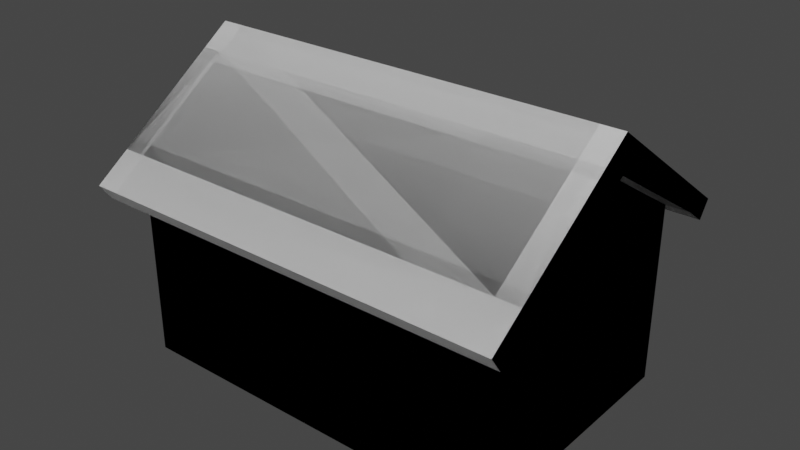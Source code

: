 # Source: House.blend  (saved by Blender 3.3.6; exported with 4.5.12 LTS)
import bpy
from mathutils import Matrix  # noqa: F401  (used for matrix-valued properties, if any)

bpy.ops.wm.read_factory_settings(use_empty=True)
scene = bpy.context.scene
scene.name = 'Scene'

# ---- collections
col_collection = bpy.data.collections.new('Collection'); scene.collection.children.link(col_collection)

# ---- materials (node trees are filled in below, after node groups)
mat_material = bpy.data.materials.new('Material')
mat_material.alpha_threshold = 0.0
mat_material.use_transparent_shadow = False
mat_material.roughness = 0.5
mat_material.line_color = (0.0, 0.0, 0.0, 1.0)

# ---- material node trees
mat_material.use_nodes = True; mat_material.node_tree.nodes.clear()
_N = mat_material.node_tree.nodes; _L = mat_material.node_tree.links
n0 = _N.new('ShaderNodeOutputMaterial'); n0.name = 'Material Output'; n0.location = (300, 300)
n1 = _N.new('ShaderNodeBsdfPrincipled'); n1.name = 'Principled BSDF'; n1.location = (10, 300)
n1.distribution = 'GGX'
n1.subsurface_method = 'RANDOM_WALK_SKIN'
n1.inputs[3].default_value = 1.45
n1.inputs[27].default_value = (0.0, 0.0, 0.0, 1.0)
n1.inputs[28].default_value = 1.0
_L.new(n1.outputs[0], n0.inputs[0])
n0.is_active_output = True

# ---- world
world_world = bpy.data.worlds.new('World'); scene.world = world_world
world_world.use_nodes = True; world_world.node_tree.nodes.clear()
_N = world_world.node_tree.nodes; _L = world_world.node_tree.links
n0 = _N.new('ShaderNodeOutputWorld'); n0.name = 'World Output'; n0.location = (300, 300)
n1 = _N.new('ShaderNodeBackground'); n1.name = 'Background'; n1.location = (10, 300)
n1.inputs[0].default_value = (0.05088, 0.05088, 0.05088, 1.0)
_L.new(n1.outputs[0], n0.inputs[0])
n0.is_active_output = True
world_world.color = (0.05088, 0.05088, 0.05088)
world_world.use_sun_shadow = False
world_world.sun_shadow_jitter_overblur = 0.0

# ---- meshes
me_cube = bpy.data.meshes.new('Cube')
me_cube.from_pydata([(1.0, 1.0, 0.3881), (1.0, 1.0, -1.0), (1.0, -1.0, 0.3881), (1.0, -1.0, -1.0), (-1.0, 1.0, 0.3881), (-1.0, 1.0, -1.0), (-1.0, -1.0, 0.3881), (-1.0, -1.0, -1.0), (-1.0, 0.0, -1.0), (1.0, 0.0, 1.0), (-1.0, 0.0, 1.0), (1.0, 0.0, -1.0), (1.0, 1.0, 0.2199), (-1.0, -1.0, 0.2199), (1.0, -1.0, 0.2199), (-1.0, 1.0, 0.2199), (1.0, 0.0, 0.7577), (-1.0, 0.0, 0.7577), (-1.12, -1.0, 0.2199), (-1.12, -1.0, 0.3881), (1.12, 0.0, 1.0), (1.12, -1.0, 0.3881), (-1.12, 0.0, 1.0), (-1.12, 1.0, 0.3881), (1.12, 1.0, 0.3881), (1.12, 1.0, 0.2199), (1.12, -1.0, 0.2199), (-1.12, 1.0, 0.2199), (1.12, 0.0, 0.7577), (-1.12, 0.0, 0.7577), (-1.0, -1.0, 0.2199), (-1.0, -1.0, 0.3881), (1.0, -1.0, 0.3881), (-1.0, 1.0, 0.3881), (1.0, 1.0, 0.3881), (1.0, 1.0, 0.2199), (1.0, -1.0, 0.2199), (-1.0, 1.0, 0.2199), (-1.12, 1.0, 0.3881), (-1.12, -1.0, 0.2199), (-1.12, -1.0, 0.3881), (1.12, 1.0, 0.3881), (1.12, 1.0, 0.2199), (1.12, -1.0, 0.3881), (1.12, -1.0, 0.2199), (-1.12, 1.0, 0.2199), (-1.0, -1.0, 0.2199), (-1.0, -1.0, 0.3881), (1.0, -1.0, 0.3881), (-1.0, 1.0, 0.3881), (1.0, 1.0, 0.3881), (1.0, 1.0, 0.2199), (1.0, -1.0, 0.2199), (-1.0, 1.0, 0.2199), (-1.12, 1.0, 0.3881), (-1.12, -1.0, 0.2199), (-1.12, -1.0, 0.3881), (1.12, 1.0, 0.3881), (1.12, 1.0, 0.2199), (1.12, -1.0, 0.3881), (1.12, -1.0, 0.2199), (-1.12, 1.0, 0.2199), (-1.0, -1.179, 0.1102), (-1.0, -1.27, 0.2226), (1.0, -1.27, 0.2226), (-1.0, 1.0, 0.3881), (1.0, 1.0, 0.3881), (1.0, 1.0, 0.2199), (1.0, -1.179, 0.1102), (-1.0, 1.0, 0.2199), (-1.12, 1.0, 0.3881), (-1.12, -1.179, 0.1102), (-1.12, -1.27, 0.2226), (1.12, 1.0, 0.3881), (1.12, 1.0, 0.2199), (1.12, -1.27, 0.2226), (1.12, -1.179, 0.1102), (-1.12, 1.0, 0.2199), (1.0, 1.0, 0.2199), (1.0, -1.0, 0.2199), (-1.0, 1.0, 0.2199), (1.0, 0.0, 0.7577), (-1.0, 0.0, 0.7577), (-1.0, -1.0, 0.2199)], [], [(9, 10, 6, 2), (19, 18, 39, 40), (15, 17, 29, 27), (8, 11, 3, 7), (21, 2, 32, 43), (27, 23, 38, 45), (17, 13, 18, 29), (5, 1, 11, 8), (10, 4, 23, 22), (0, 4, 10, 9), (83, 13, 17, 82), (78, 12, 16, 81), (80, 15, 12, 78), (81, 16, 14, 79), (82, 17, 15, 80), (79, 14, 13, 83), (29, 22, 23, 27), (28, 20, 21, 26), (25, 24, 20, 28), (18, 19, 22, 29), (0, 9, 20, 24), (18, 13, 30, 39), (13, 14, 36, 30), (16, 12, 25, 28), (9, 2, 21, 20), (6, 10, 22, 19), (26, 21, 43, 44), (14, 16, 28, 26), (35, 37, 53, 51), (37, 45, 61, 53), (38, 33, 49, 54), (39, 30, 46, 55), (45, 38, 54, 61), (36, 44, 60, 52), (4, 0, 34, 33), (23, 4, 33, 38), (14, 26, 44, 36), (15, 27, 45, 37), (0, 24, 41, 34), (12, 15, 37, 35), (2, 6, 31, 32), (25, 12, 35, 42), (24, 25, 42, 41), (6, 19, 40, 31), (60, 59, 75, 76), (59, 48, 64, 75), (57, 58, 74, 73), (47, 56, 72, 63), (49, 50, 66, 65), (56, 55, 71, 72), (34, 41, 57, 50), (30, 36, 52, 46), (32, 31, 47, 48), (42, 35, 51, 58), (40, 39, 55, 56), (33, 34, 50, 49), (31, 40, 56, 47), (41, 42, 58, 57), (43, 32, 48, 59), (44, 43, 59, 60), (68, 64, 63, 62), (65, 69, 77, 70), (69, 65, 66, 67), (67, 66, 73, 74), (62, 63, 72, 71), (64, 68, 76, 75), (52, 60, 76, 68), (61, 54, 70, 77), (55, 46, 62, 71), (54, 49, 65, 70), (53, 61, 77, 69), (51, 53, 69, 67), (50, 57, 73, 66), (46, 52, 68, 62), (48, 47, 63, 64), (58, 51, 67, 74), (3, 79, 83, 7), (8, 82, 80, 5), (11, 81, 79, 3), (5, 80, 78, 1), (1, 78, 81, 11), (7, 83, 82, 8)])
_uv = me_cube.uv_layers.new(name='UVMap')
_uv.uv.foreach_set('vector', [0.625, 0.625, 0.875, 0.625, 0.875, 0.75, 0.625, 0.75, 0.625, 0.0, 0.5947, 0.0, 0.5947, 0.0, 0.625, 0.0, 0.5947, 0.25, 0.5947, 0.125, 0.5947, 0.125, 0.5947, 0.25, 0.125, 0.625, 0.375, 0.625, 0.375, 0.75, 0.125, 0.75, 0.625, 0.75, 0.625, 0.75, 0.625, 0.75, 0.625, 0.75, 0.5947, 0.25, 0.625, 0.25, 0.625, 0.25, 0.5947, 0.25, 0.5947, 0.125, 0.5947, 0.0, 0.5947, 0.0, 0.5947, 0.125, 0.125, 0.5, 0.375, 0.5, 0.375, 0.625, 0.125, 0.625, 0.875, 0.625, 0.875, 0.5, 0.875, 0.5, 0.875, 0.625, 0.625, 0.5, 0.875, 0.5, 0.875, 0.625, 0.625, 0.625, 0.5947, 0.0, 0.5947, 0.0, 0.5947, 0.125, 0.5947, 0.125, 0.5947, 0.5, 0.5947, 0.5, 0.5947, 0.625, 0.5947, 0.625, 0.5947, 0.25, 0.5947, 0.25, 0.5947, 0.5, 0.5947, 0.5, 0.5947, 0.625, 0.5947, 0.625, 0.5947, 0.75, 0.5947, 0.75, 0.5947, 0.125, 0.5947, 0.125, 0.5947, 0.25, 0.5947, 0.25, 0.5947, 0.75, 0.5947, 0.75, 0.5947, 1.0, 0.5947, 1.0, 0.5947, 0.125, 0.625, 0.125, 0.625, 0.25, 0.5947, 0.25, 0.5947, 0.625, 0.625, 0.625, 0.625, 0.75, 0.5947, 0.75, 0.5947, 0.5, 0.625, 0.5, 0.625, 0.625, 0.5947, 0.625, 0.5947, 0.0, 0.625, 0.0, 0.625, 0.125, 0.5947, 0.125, 0.625, 0.5, 0.625, 0.625, 0.625, 0.625, 0.625, 0.5, 0.5947, 0.0, 0.5947, 0.0, 0.5947, 0.0, 0.5947, 0.0, 0.5947, 1.0, 0.5947, 0.75, 0.5947, 0.75, 0.5947, 1.0, 0.5947, 0.625, 0.5947, 0.5, 0.5947, 0.5, 0.5947, 0.625, 0.625, 0.625, 0.625, 0.75, 0.625, 0.75, 0.625, 0.625, 0.875, 0.75, 0.875, 0.625, 0.875, 0.625, 0.875, 0.75, 0.5947, 0.75, 0.625, 0.75, 0.625, 0.75, 0.5947, 0.75, 0.5947, 0.75, 0.5947, 0.625, 0.5947, 0.625, 0.5947, 0.75, 0.5947, 0.5, 0.5947, 0.25, 0.5947, 0.25, 0.5947, 0.5, 0.5947, 0.25, 0.5947, 0.25, 0.5947, 0.25, 0.5947, 0.25, 0.875, 0.5, 0.875, 0.5, 0.875, 0.5, 0.875, 0.5, 0.5947, 0.0, 0.5947, 0.0, 0.5947, 0.0, 0.5947, 0.0, 0.5947, 0.25, 0.625, 0.25, 0.625, 0.25, 0.5947, 0.25, 0.5947, 0.75, 0.5947, 0.75, 0.5947, 0.75, 0.5947, 0.75, 0.875, 0.5, 0.625, 0.5, 0.625, 0.5, 0.875, 0.5, 0.875, 0.5, 0.875, 0.5, 0.875, 0.5, 0.875, 0.5, 0.5947, 0.75, 0.5947, 0.75, 0.5947, 0.75, 0.5947, 0.75, 0.5947, 0.25, 0.5947, 0.25, 0.5947, 0.25, 0.5947, 0.25, 0.625, 0.5, 0.625, 0.5, 0.625, 0.5, 0.625, 0.5, 0.5947, 0.5, 0.5947, 0.25, 0.5947, 0.25, 0.5947, 0.5, 0.625, 0.75, 0.875, 0.75, 0.875, 0.75, 0.625, 0.75, 0.5947, 0.5, 0.5947, 0.5, 0.5947, 0.5, 0.5947, 0.5, 0.625, 0.5, 0.5947, 0.5, 0.5947, 0.5, 0.625, 0.5, 0.875, 0.75, 0.875, 0.75, 0.875, 0.75, 0.875, 0.75, 0.5947, 0.75, 0.625, 0.75, 0.625, 0.75, 0.5947, 0.75, 0.625, 0.75, 0.625, 0.75, 0.625, 0.75, 0.625, 0.75, 0.625, 0.5, 0.5947, 0.5, 0.5947, 0.5, 0.625, 0.5, 0.625, 1.0, 0.625, 1.0, 0.625, 1.0, 0.625, 1.0, 0.625, 0.25, 0.625, 0.5, 0.625, 0.5, 0.625, 0.25, 0.625, 1.0, 0.5947, 1.0, 0.5947, 1.0, 0.625, 1.0, 0.625, 0.5, 0.625, 0.5, 0.625, 0.5, 0.625, 0.5, 0.5947, 1.0, 0.5947, 0.75, 0.5947, 0.75, 0.5947, 1.0, 0.625, 0.75, 0.875, 0.75, 0.875, 0.75, 0.625, 0.75, 0.5947, 0.5, 0.5947, 0.5, 0.5947, 0.5, 0.5947, 0.5, 0.625, 0.0, 0.5947, 0.0, 0.5947, 0.0, 0.625, 0.0, 0.875, 0.5, 0.625, 0.5, 0.625, 0.5, 0.875, 0.5, 0.875, 0.75, 0.875, 0.75, 0.875, 0.75, 0.875, 0.75, 0.625, 0.5, 0.5947, 0.5, 0.5947, 0.5, 0.625, 0.5, 0.625, 0.75, 0.625, 0.75, 0.625, 0.75, 0.625, 0.75, 0.5947, 0.75, 0.625, 0.75, 0.625, 0.75, 0.5947, 0.75, 0.5947, 0.75, 0.625, 0.75, 0.625, 1.0, 0.5947, 1.0, 0.625, 0.25, 0.5947, 0.25, 0.5947, 0.25, 0.625, 0.25, 0.5947, 0.25, 0.625, 0.25, 0.625, 0.5, 0.5947, 0.5, 0.5947, 0.5, 0.625, 0.5, 0.625, 0.5, 0.5947, 0.5, 0.5947, 1.0, 0.625, 1.0, 0.625, 1.0, 0.5947, 1.0, 0.625, 0.75, 0.5947, 0.75, 0.5947, 0.75, 0.625, 0.75, 0.5947, 0.75, 0.5947, 0.75, 0.5947, 0.75, 0.5947, 0.75, 0.5947, 0.25, 0.625, 0.25, 0.625, 0.25, 0.5947, 0.25, 0.5947, 1.0, 0.5947, 1.0, 0.5947, 1.0, 0.5947, 1.0, 0.625, 0.25, 0.625, 0.25, 0.625, 0.25, 0.625, 0.25, 0.5947, 0.25, 0.5947, 0.25, 0.5947, 0.25, 0.5947, 0.25, 0.5947, 0.5, 0.5947, 0.25, 0.5947, 0.25, 0.5947, 0.5, 0.625, 0.5, 0.625, 0.5, 0.625, 0.5, 0.625, 0.5, 0.5947, 1.0, 0.5947, 0.75, 0.5947, 0.75, 0.5947, 1.0, 0.625, 0.75, 0.625, 1.0, 0.625, 1.0, 0.625, 0.75, 0.5947, 0.5, 0.5947, 0.5, 0.5947, 0.5, 0.5947, 0.5, 0.375, 0.75, 0.5947, 0.75, 0.5947, 1.0, 0.375, 1.0, 0.375, 0.125, 0.5947, 0.125, 0.5947, 0.25, 0.375, 0.25, 0.375, 0.625, 0.5947, 0.625, 0.5947, 0.75, 0.375, 0.75, 0.375, 0.25, 0.5947, 0.25, 0.5947, 0.5, 0.375, 0.5, 0.375, 0.5, 0.5947, 0.5, 0.5947, 0.625, 0.375, 0.625, 0.375, 0.0, 0.5947, 0.0, 0.5947, 0.125, 0.375, 0.125])
me_cube.materials.append(mat_material)
me_cube.use_mirror_vertex_groups = False
me_cube.update()

# ---- objects
ob_cube = bpy.data.objects.new('Cube', me_cube)

# ---- transforms, parenting, visibility, modifiers, constraints
ob_cube.location = (0.0, 0.0, 0.0)
ob_cube.scale = (1.506, 1.0, 1.151)
ob_cube.lock_rotations_4d = False
ob_cube.empty_display_type = 'ARROWS'
ob_cube.lineart.crease_threshold = 0.0
_m = ob_cube.modifiers.new('Mirror', 'MIRROR')
_m.use_axis = (True, True, False)

# ---- collection membership
col_collection.objects.link(ob_cube)

# ---- scene / render settings (as saved in the file)
scene.frame_start = 1; scene.frame_end = 250; scene.frame_set(1)
scene.render.engine = 'BLENDER_EEVEE_NEXT'
scene.cycles.sampling_pattern = 'TABULATED_SOBOL'
scene.cycles.use_light_tree = False
scene.view_settings.view_transform = 'Filmic'
bpy.context.view_layer.update()

# ---- added for rendering (the .blend has no active camera and no usable light): camera, sun
cam_auto = bpy.data.cameras.new('AutoCamera')
cam_auto.lens = 50.0
cam_auto.sensor_width = 36.0
cam_auto.clip_end = 1000.0
ob_auto_camera = bpy.data.objects.new('AutoCamera', cam_auto)
scene.collection.objects.link(ob_auto_camera)
ob_auto_camera.location = (4.45021, -5.34025, 3.56017)
ob_auto_camera.rotation_euler = (1.09748, -7.21219e-08, 0.694738)
scene.camera = ob_auto_camera
light_auto_sun = bpy.data.lights.new('AutoSun', 'SUN')
light_auto_sun.energy = 3.0
light_auto_sun.angle = 0.0523599
ob_auto_sun = bpy.data.objects.new('AutoSun', light_auto_sun)
scene.collection.objects.link(ob_auto_sun)
ob_auto_sun.rotation_euler = (0.872665, 0.174533, 0.523599)
bpy.context.view_layer.update()
